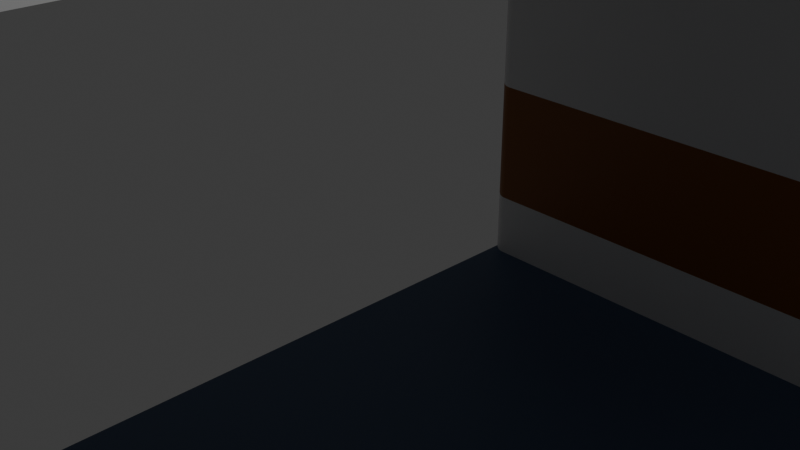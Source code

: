 # Source: Corridor_1.blend  (saved by Blender 4.0.36; exported with 4.5.12 LTS)
import bpy
from mathutils import Matrix  # noqa: F401  (used for matrix-valued properties, if any)

bpy.ops.wm.read_factory_settings(use_empty=True)
scene = bpy.context.scene
scene.name = 'Scene'

# ---- collections
col_collection = bpy.data.collections.new('Collection'); scene.collection.children.link(col_collection)

# ---- materials (node trees are filled in below, after node groups)
mat_m_wood = bpy.data.materials.new('m_wood')
mat_m_wood.alpha_threshold = 0.0
mat_m_wood.use_transparent_shadow = False
mat_m_wood.roughness = 0.5
mat_m_wood.line_color = (0.0, 0.0, 0.0, 1.0)
mat_m_white = bpy.data.materials.new('m_white')
mat_m_white.use_transparent_shadow = False
mat_m_floor = bpy.data.materials.new('m_floor')
mat_m_floor.use_transparent_shadow = False

# ---- node groups
ng_auto_smooth = bpy.data.node_groups.new('Auto Smooth', 'GeometryNodeTree')
_s = ng_auto_smooth.interface.new_socket(name='Geometry', in_out='OUTPUT', socket_type='NodeSocketGeometry')
_s = ng_auto_smooth.interface.new_socket(name='Geometry', in_out='INPUT', socket_type='NodeSocketGeometry')
_s = ng_auto_smooth.interface.new_socket(name='Angle', in_out='INPUT', socket_type='NodeSocketFloat')
_s.subtype = 'ANGLE'
_s.min_value = 0.0
_s.max_value = 3.142
ng_auto_smooth.is_modifier = True
_N = ng_auto_smooth.nodes; _L = ng_auto_smooth.links
n0 = _N.new('NodeGroupOutput'); n0.name = 'Group Output'; n0.location = (480, -100)
n1 = _N.new('NodeGroupInput'); n1.name = 'Group Input'; n1.location = (-420, -300)
n2 = _N.new('NodeGroupInput'); n2.name = 'Group Input.001'; n2.location = (-60, -100)
n3 = _N.new('GeometryNodeSetShadeSmooth'); n3.name = 'Set Shade Smooth'; n3.location = (120, -100)
n3.domain = 'EDGE'
n4 = _N.new('GeometryNodeSetShadeSmooth'); n4.name = 'Set Shade Smooth.001'; n4.location = (300, -100)
n5 = _N.new('GeometryNodeInputMeshEdgeAngle'); n5.name = 'Edge Angle'; n5.location = (-420, -220)
n6 = _N.new('GeometryNodeInputEdgeSmooth'); n6.name = 'Is Edge Smooth'; n6.location = (-60, -160)
n7 = _N.new('GeometryNodeInputShadeSmooth'); n7.name = 'Is Face Smooth'; n7.location = (-240, -340)
n8 = _N.new('FunctionNodeBooleanMath'); n8.name = 'Boolean Math'; n8.location = (-60, -220)
n9 = _N.new('FunctionNodeCompare'); n9.name = 'Compare'; n9.location = (-240, -180)
n9.operation = 'LESS_EQUAL'
_L.new(n5.outputs[0], n9.inputs[0])
_L.new(n4.outputs[0], n0.inputs[0])
_L.new(n1.outputs[1], n9.inputs[1])
_L.new(n9.outputs[0], n8.inputs[0])
_L.new(n7.outputs[0], n8.inputs[1])
_L.new(n2.outputs[0], n3.inputs[0])
_L.new(n6.outputs[0], n3.inputs[1])
_L.new(n3.outputs[0], n4.inputs[0])
_L.new(n8.outputs[0], n3.inputs[2])
n0.is_active_output = True

# ---- material node trees
mat_m_wood.use_nodes = True; mat_m_wood.node_tree.nodes.clear()
_N = mat_m_wood.node_tree.nodes; _L = mat_m_wood.node_tree.links
n0 = _N.new('ShaderNodeOutputMaterial'); n0.name = 'Material Output'; n0.location = (300, 300)
n1 = _N.new('ShaderNodeBsdfPrincipled'); n1.name = 'Principled BSDF'; n1.location = (10, 300)
n1.inputs[0].default_value = (0.3016, 0.1083, 0.01972, 1.0)
n1.inputs[3].default_value = 1.45
_L.new(n1.outputs[0], n0.inputs[0])
n0.is_active_output = True
mat_m_white.use_nodes = True; mat_m_white.node_tree.nodes.clear()
_N = mat_m_white.node_tree.nodes; _L = mat_m_white.node_tree.links
n0 = _N.new('ShaderNodeBsdfPrincipled'); n0.name = 'Principled BSDF'; n0.location = (10, 300)
n0.inputs[3].default_value = 1.45
n1 = _N.new('ShaderNodeOutputMaterial'); n1.name = 'Material Output'; n1.location = (300, 300)
_L.new(n0.outputs[0], n1.inputs[0])
n1.is_active_output = True
mat_m_floor.use_nodes = True; mat_m_floor.node_tree.nodes.clear()
_N = mat_m_floor.node_tree.nodes; _L = mat_m_floor.node_tree.links
n0 = _N.new('ShaderNodeBsdfPrincipled'); n0.name = 'Principled BSDF'; n0.location = (10, 300)
n0.inputs[0].default_value = (0.0823, 0.1274, 0.2232, 1.0)
n0.inputs[3].default_value = 1.45
n1 = _N.new('ShaderNodeOutputMaterial'); n1.name = 'Material Output'; n1.location = (300, 300)
_L.new(n0.outputs[0], n1.inputs[0])
n1.is_active_output = True

# ---- world
world_world = bpy.data.worlds.new('World'); scene.world = world_world
world_world.use_nodes = True; world_world.node_tree.nodes.clear()
_N = world_world.node_tree.nodes; _L = world_world.node_tree.links
n0 = _N.new('ShaderNodeOutputWorld'); n0.name = 'World Output'; n0.location = (300, 300)
n1 = _N.new('ShaderNodeBackground'); n1.name = 'Background'; n1.location = (10, 300)
n1.inputs[0].default_value = (0.05088, 0.05088, 0.05088, 1.0)
_L.new(n1.outputs[0], n0.inputs[0])
n0.is_active_output = True
world_world.color = (0.05088, 0.05088, 0.05088)
world_world.use_sun_shadow = False
world_world.sun_shadow_jitter_overblur = 0.0

# ---- cameras
cam_camera = bpy.data.cameras.new('Camera')
cam_camera.clip_end = 100.0
cam_camera.ortho_scale = 7.314

# ---- lights
light_light = bpy.data.lights.new('Light', 'POINT')
light_light.transmission_factor = 0.0
light_light.use_soft_falloff = False
light_light.energy = 1000.0
light_light.shadow_soft_size = 0.1
light_light.shadow_maximum_resolution = 0.006
light_light.use_absolute_resolution = True

# ---- meshes
me_cube = bpy.data.meshes.new('Cube')
me_cube.from_pydata([(-4.0, -6.117, 4.0), (-4.0, -6.117, -4.0), (-4.0, -6.117, -1.021), (-4.0, -6.117, -2.979), (-4.0, 0.0, -4.0), (-4.0, 0.0, 4.0), (-3.866, 0.0, 4.0), (-3.866, 0.0, -4.0), (0.0, -6.0, -4.0), (0.0, -6.0, -1.021), (0.0, -6.0, -2.979), (0.0, -6.0, 4.0), (0.0, 0.0, 4.0), (0.0, 0.0, -4.0), (-3.792, -6.0, 4.0), (-3.923, -6.049, 4.0), (-3.866, -5.925, 4.0), (-3.861, -6.014, 4.0), (-3.923, -6.049, -4.0), (-3.792, -6.0, -4.0), (-3.866, -5.925, -4.0), (-3.861, -6.014, -4.0), (-3.792, -6.0, -1.021), (-3.923, -6.049, -1.021), (-3.861, -6.014, -1.021), (-3.792, -6.0, -2.979), (-3.923, -6.049, -2.979), (-3.861, -6.014, -2.979)], [], [(26, 18, 1, 3), (13, 7, 20, 19, 8), (23, 26, 3, 2), (9, 22, 14, 11), (8, 19, 25, 10), (14, 16, 6, 12, 11), (10, 25, 22, 9), (18, 20, 7, 4, 1), (5, 6, 16, 15, 0), (14, 17, 16), (17, 15, 16), (18, 21, 20), (21, 19, 20), (14, 22, 24, 17), (17, 24, 23, 15), (22, 25, 27, 24), (24, 27, 26, 23), (25, 19, 21, 27), (27, 21, 18, 26), (15, 23, 2, 0)])
me_cube.polygons.foreach_set('use_smooth', [True] * 20)
me_cube.polygons.foreach_set('material_index', [1, 2, 0, 1, 1, 1, 0, 2, 1, 1, 1, 2, 2, 1, 1, 0, 0, 1, 1, 1])
_uv = me_cube.uv_layers.new(name='UVMap')
_uv.uv.foreach_set('vector', [0.4069, 0.9976, 0.375, 0.9976, 0.375, 1.0, 0.4069, 1.0, 0.2275, 0.6261, 0.1292, 0.6261, 0.1292, 0.7485, 0.1311, 0.75, 0.2275, 0.75, 0.4681, 0.9976, 0.4069, 0.9976, 0.4069, 1.0, 0.4681, 1.0, 0.4681, 0.8975, 0.4681, 0.9939, 0.625, 0.9939, 0.625, 0.8975, 0.375, 0.8975, 0.375, 0.9939, 0.4069, 0.9939, 0.4069, 0.8975, 0.8689, 0.75, 0.8708, 0.7484, 0.8708, 0.6255, 0.7725, 0.6255, 0.7725, 0.75, 0.4069, 0.8975, 0.4069, 0.9939, 0.4681, 0.9939, 0.4681, 0.8975, 0.1274, 0.75, 0.1292, 0.7485, 0.1292, 0.6261, 0.125, 0.6261, 0.125, 0.75, 0.875, 0.6255, 0.8708, 0.6255, 0.8708, 0.7484, 0.8726, 0.75, 0.875, 0.75, 0.8708, 0.75, 0.871, 0.75, 0.8708, 0.7484, 0.871, 0.75, 0.8726, 0.75, 0.8708, 0.7484, 0.1274, 0.75, 0.129, 0.75, 0.1292, 0.7485, 0.129, 0.75, 0.1292, 0.75, 0.1292, 0.7485, 0.625, 0.9939, 0.4681, 0.9939, 0.4681, 0.9958, 0.625, 0.9958, 0.625, 0.9958, 0.4681, 0.9958, 0.4681, 0.9976, 0.625, 0.9976, 0.4681, 0.9939, 0.4069, 0.9939, 0.4069, 0.9958, 0.4681, 0.9958, 0.4681, 0.9958, 0.4069, 0.9958, 0.4069, 0.9976, 0.4681, 0.9976, 0.4069, 0.9939, 0.375, 0.9939, 0.375, 0.9958, 0.4069, 0.9958, 0.4069, 0.9958, 0.375, 0.9958, 0.375, 0.9976, 0.4069, 0.9976, 0.625, 0.9976, 0.4681, 0.9976, 0.4681, 1.0, 0.625, 1.0])
me_cube.materials.append(mat_m_wood)
me_cube.materials.append(mat_m_white)
me_cube.materials.append(mat_m_floor)
me_cube.use_mirror_vertex_groups = False
me_cube.update()

# ---- objects
ob_cube = bpy.data.objects.new('Cube', me_cube)
ob_light = bpy.data.objects.new('Light', light_light)
ob_camera = bpy.data.objects.new('Camera', cam_camera)

# ---- transforms, parenting, visibility, modifiers, constraints
ob_cube.location = (0.0, 0.0, 0.0)
ob_cube.lock_rotations_4d = False
ob_cube.empty_display_type = 'ARROWS'
ob_cube.lineart.crease_threshold = 0.0
_m = ob_cube.modifiers.new('Mirror', 'MIRROR')
_m.use_axis = (True, True, False)
_m.use_clip = True
_m = ob_cube.modifiers.new('Auto Smooth', 'NODES')
_m.node_group = ng_auto_smooth
_gi = [s.identifier for s in ng_auto_smooth.interface.items_tree if s.item_type == 'SOCKET' and s.in_out == 'INPUT']
_m[_gi[1]] = 0.5236  # Angle
ob_light.location = (4.076, 1.005, 5.904)
ob_light.rotation_euler = (0.6503, 0.05522, 1.866)
ob_light.lock_rotations_4d = False
ob_light.empty_display_type = 'ARROWS'
ob_light.color = (0.0, 0.0, 0.0, 0.0)
ob_light.lineart.crease_threshold = 0.0
ob_camera.location = (7.359, -6.926, 4.958)
ob_camera.rotation_euler = (1.109, 0.0, 0.8149)
ob_camera.lock_rotations_4d = False
ob_camera.empty_display_type = 'ARROWS'
ob_camera.color = (0.0, 0.0, 0.0, 0.0)
ob_camera.display_type = 'WIRE'
ob_camera.lineart.crease_threshold = 0.0

# ---- collection membership
col_collection.objects.link(ob_cube)
col_collection.objects.link(ob_light)
col_collection.objects.link(ob_camera)

# ---- scene / render settings (as saved in the file)
scene.camera = ob_camera
scene.frame_start = 1; scene.frame_end = 250; scene.frame_set(1)
scene.render.engine = 'BLENDER_EEVEE_NEXT'
scene.cycles.sampling_pattern = 'TABULATED_SOBOL'
bpy.context.view_layer.update()
